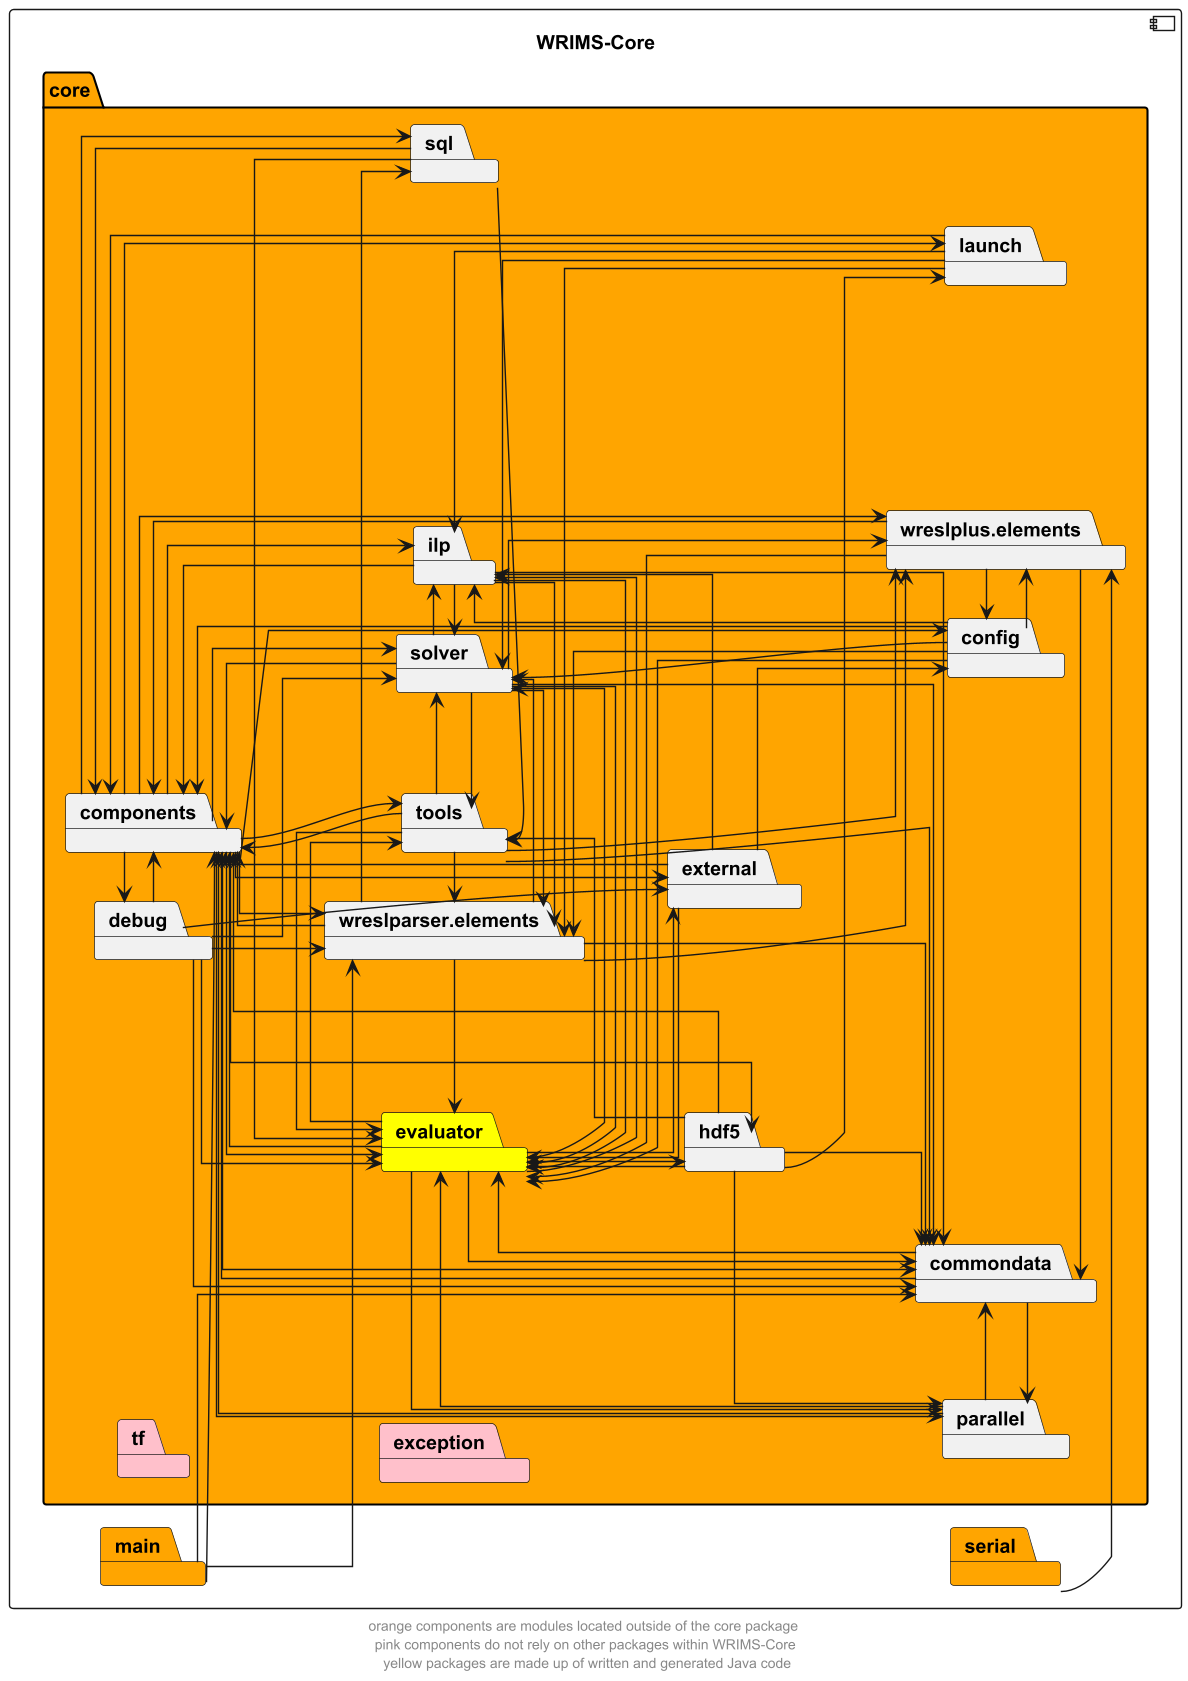

The diagram above was rendered by PlantUML. Its source (embedded in the PNG):
@startuml
left to right direction
skinparam linetype ortho

component wrims_core as "WRIMS-Core" {
    package main #orange
    package serial #orange
    package core #orange {
        package commondata
        package components
        package config
        package debug
        package evaluator #yellow
        package exception #pink
        package external
        package hdf5
        package ilp
        package launch
        package parallel
        package solver
        package sql
        package tf #pink
        package tools
        package wreslparser.elements
        package wreslplus.elements
    }
}


main -> components
main -> wreslparser.elements
main --> commondata

serial -> wreslplus.elements

commondata -> evaluator
commondata -> components
commondata -> parallel

components -> commondata
components --> evaluator
components -> external
components -> solver
components -> ilp
components -> wreslparser.elements
components -> wreslplus.elements
components -> config
components -> hdf5
components -> launch
components -> sql
components -> tools
components -> debug
components -> parallel

config -> components
config --> evaluator
config --> ilp
config -> solver
config -> wreslplus.elements
config -> wreslparser.elements

debug -> components
debug --> wreslparser.elements
debug -> solver
debug -> commondata
debug -> evaluator
debug -> external

evaluator -> commondata
evaluator -> components
evaluator --> parallel
evaluator -> tools
evaluator -> hdf5
evaluator -> solver
evaluator --> external
evaluator -> ilp

external -> components
external -> evaluator
external -> ilp
external --> config

hdf5 -> components
hdf5 --> evaluator
hdf5 --> launch
hdf5 -> commondata
hdf5 -> parallel
hdf5 -> tools

ilp -> commondata
ilp -> components
ilp -> evaluator
ilp -> solver
ilp -> wreslparser.elements

launch -> ilp
launch -> components
launch -> wreslparser.elements
launch -> solver

parallel -> components
parallel -> commondata
parallel -> evaluator

solver -> commondata
solver -> components
solver -> evaluator
solver -> wreslparser.elements
solver -> ilp
solver -> tools
solver -> wreslplus.elements

sql -> components
sql -> tools
sql -> evaluator

tools -> solver
tools -> wreslplus.elements
tools -> commondata
tools -> components
tools -> evaluator
tools -> wreslparser.elements

wreslparser.elements -> commondata
wreslparser.elements -> components
wreslparser.elements -> wreslplus.elements
wreslparser.elements -> evaluator
wreslparser.elements -> solver
wreslparser.elements -> sql

wreslplus.elements -> components
wreslplus.elements -> commondata
wreslplus.elements -> config
wreslplus.elements -> evaluator

' The following relationships are hidden and used to format the diagram. They do not represent actual dependencies.
solver -d[hidden]-> commondata
tf -d[hidden]-> exception

footer "orange components are modules located outside of the core package \n pink components do not rely on other packages within WRIMS-Core \n yellow packages are made up of written and generated Java code"

@enduml